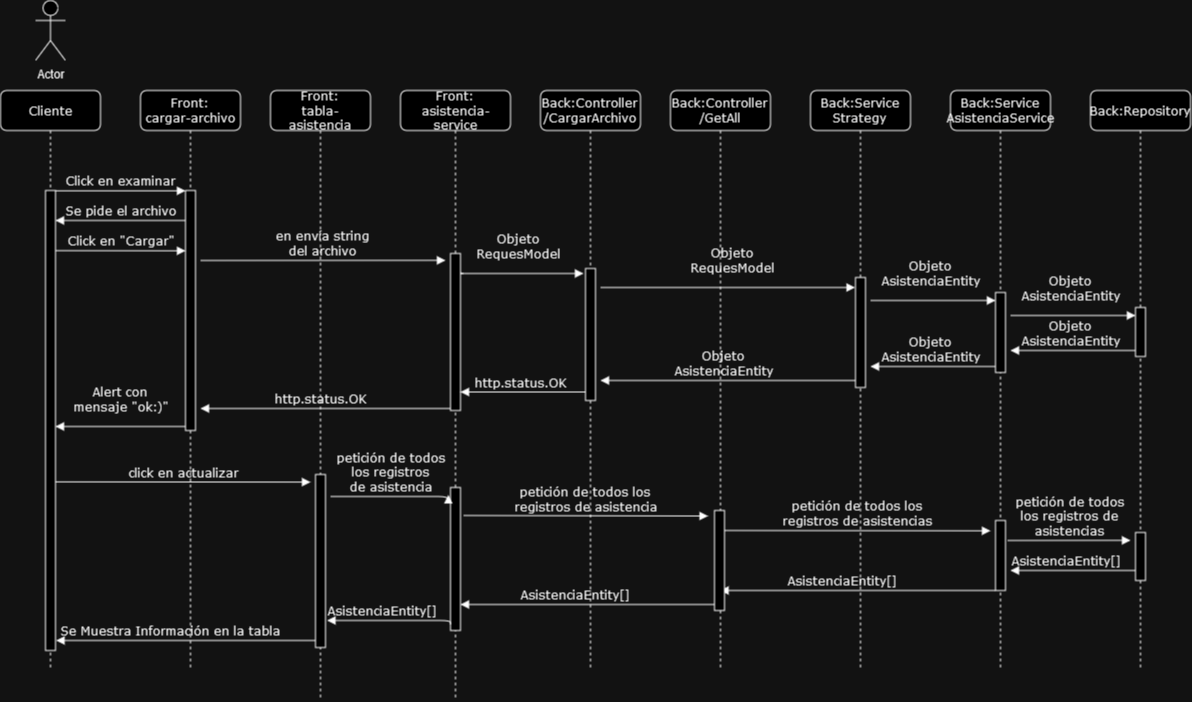

The diagram above was exported from draw.io. Its source (the exported page's mxGraphModel, read from the mxfile embedded in the PNG):
<mxGraphModel dx="913" dy="1311" grid="1" gridSize="10" guides="1" tooltips="1" connect="1" arrows="1" fold="1" page="1" pageScale="1" pageWidth="1100" pageHeight="850" background="none" math="0" shadow="0">
  <root>
    <mxCell id="0" />
    <mxCell id="1" parent="0" />
    <mxCell id="7baba1c4bc27f4b0-2" value="Front:&lt;br&gt;cargar-archivo" style="shape=umlLifeline;perimeter=lifelinePerimeter;whiteSpace=wrap;html=1;container=1;collapsible=0;recursiveResize=0;outlineConnect=0;rounded=1;shadow=0;comic=0;labelBackgroundColor=none;strokeWidth=1;fontFamily=Verdana;fontSize=12;align=center;" parent="1" vertex="1">
      <mxGeometry x="140" y="80" width="100" height="580" as="geometry" />
    </mxCell>
    <mxCell id="7baba1c4bc27f4b0-10" value="" style="html=1;points=[];perimeter=orthogonalPerimeter;rounded=0;shadow=0;comic=0;labelBackgroundColor=none;strokeWidth=1;fontFamily=Verdana;fontSize=12;align=center;" parent="7baba1c4bc27f4b0-2" vertex="1">
      <mxGeometry x="45" y="100" width="10" height="240" as="geometry" />
    </mxCell>
    <mxCell id="cNLN3sux4mF9J1AOiE0T-23" value="Alert con&lt;br&gt;mensaje &quot;ok:)&quot;" style="html=1;verticalAlign=bottom;endArrow=none;entryX=0;entryY=0;labelBackgroundColor=none;fontFamily=Verdana;fontSize=12;edgeStyle=elbowEdgeStyle;elbow=vertical;startArrow=block;startFill=1;endFill=0;" edge="1" parent="7baba1c4bc27f4b0-2">
      <mxGeometry y="10" relative="1" as="geometry">
        <mxPoint x="-85" y="336" as="sourcePoint" />
        <mxPoint x="45" y="336" as="targetPoint" />
        <Array as="points">
          <mxPoint x="-20" y="336" />
        </Array>
        <mxPoint as="offset" />
      </mxGeometry>
    </mxCell>
    <mxCell id="cNLN3sux4mF9J1AOiE0T-27" value="click en actualizar" style="html=1;verticalAlign=bottom;endArrow=block;labelBackgroundColor=none;fontFamily=Verdana;fontSize=12;edgeStyle=elbowEdgeStyle;elbow=vertical;" edge="1" parent="7baba1c4bc27f4b0-2">
      <mxGeometry relative="1" as="geometry">
        <mxPoint x="-85" y="391.36" as="sourcePoint" />
        <mxPoint x="170" y="392" as="targetPoint" />
      </mxGeometry>
    </mxCell>
    <mxCell id="7baba1c4bc27f4b0-3" value="Front:&lt;br&gt;asistencia-service" style="shape=umlLifeline;perimeter=lifelinePerimeter;whiteSpace=wrap;html=1;container=1;collapsible=0;recursiveResize=0;outlineConnect=0;rounded=1;shadow=0;comic=0;labelBackgroundColor=none;strokeWidth=1;fontFamily=Verdana;fontSize=12;align=center;" parent="1" vertex="1">
      <mxGeometry x="400" y="80" width="110" height="610" as="geometry" />
    </mxCell>
    <mxCell id="7baba1c4bc27f4b0-17" value="Objeto &lt;br&gt;RequesModel" style="html=1;verticalAlign=bottom;endArrow=block;labelBackgroundColor=none;fontFamily=Verdana;fontSize=12;edgeStyle=elbowEdgeStyle;elbow=vertical;" parent="7baba1c4bc27f4b0-3" edge="1">
      <mxGeometry y="10" relative="1" as="geometry">
        <mxPoint x="63" y="183" as="sourcePoint" />
        <Array as="points">
          <mxPoint x="58" y="183" />
        </Array>
        <mxPoint x="183" y="183" as="targetPoint" />
        <mxPoint as="offset" />
      </mxGeometry>
    </mxCell>
    <mxCell id="7baba1c4bc27f4b0-13" value="" style="html=1;points=[];perimeter=orthogonalPerimeter;rounded=0;shadow=0;comic=0;labelBackgroundColor=none;strokeWidth=1;fontFamily=Verdana;fontSize=12;align=center;" parent="7baba1c4bc27f4b0-3" vertex="1">
      <mxGeometry x="50" y="163" width="10" height="157" as="geometry" />
    </mxCell>
    <mxCell id="cNLN3sux4mF9J1AOiE0T-15" value="http.status.OK" style="html=1;verticalAlign=bottom;endArrow=none;labelBackgroundColor=none;fontFamily=Verdana;fontSize=12;edgeStyle=elbowEdgeStyle;elbow=vertical;startArrow=block;startFill=1;endFill=0;" edge="1" parent="7baba1c4bc27f4b0-3">
      <mxGeometry x="-0.04" relative="1" as="geometry">
        <mxPoint x="60" y="301.5" as="sourcePoint" />
        <Array as="points">
          <mxPoint x="115" y="301.5" />
        </Array>
        <mxPoint x="185" y="301.5" as="targetPoint" />
        <mxPoint as="offset" />
      </mxGeometry>
    </mxCell>
    <mxCell id="cNLN3sux4mF9J1AOiE0T-21" value="http.status.OK" style="html=1;verticalAlign=bottom;endArrow=none;labelBackgroundColor=none;fontFamily=Verdana;fontSize=12;edgeStyle=elbowEdgeStyle;elbow=vertical;startArrow=block;startFill=1;endFill=0;" edge="1" parent="7baba1c4bc27f4b0-3">
      <mxGeometry x="-0.04" relative="1" as="geometry">
        <mxPoint x="-200" y="318" as="sourcePoint" />
        <Array as="points">
          <mxPoint x="-20" y="318" />
        </Array>
        <mxPoint x="50" y="318" as="targetPoint" />
        <mxPoint as="offset" />
      </mxGeometry>
    </mxCell>
    <mxCell id="cNLN3sux4mF9J1AOiE0T-28" value="" style="html=1;points=[];perimeter=orthogonalPerimeter;rounded=0;shadow=0;comic=0;labelBackgroundColor=none;strokeWidth=1;fontFamily=Verdana;fontSize=12;align=center;" vertex="1" parent="7baba1c4bc27f4b0-3">
      <mxGeometry x="50" y="397" width="10" height="143" as="geometry" />
    </mxCell>
    <mxCell id="cNLN3sux4mF9J1AOiE0T-29" value="petición de todos&lt;br&gt;los registros &lt;br&gt;de asistencia" style="html=1;verticalAlign=bottom;endArrow=block;labelBackgroundColor=none;fontFamily=Verdana;fontSize=12;edgeStyle=elbowEdgeStyle;elbow=vertical;entryX=-0.213;entryY=0.052;entryDx=0;entryDy=0;entryPerimeter=0;" edge="1" parent="7baba1c4bc27f4b0-3" target="cNLN3sux4mF9J1AOiE0T-28">
      <mxGeometry relative="1" as="geometry">
        <mxPoint x="-69.99818181818154" y="405.9963636363635" as="sourcePoint" />
        <mxPoint x="40" y="406" as="targetPoint" />
        <Array as="points">
          <mxPoint y="406" />
        </Array>
      </mxGeometry>
    </mxCell>
    <mxCell id="cNLN3sux4mF9J1AOiE0T-40" value="AsistenciaEntity[]" style="html=1;verticalAlign=bottom;endArrow=none;labelBackgroundColor=none;fontFamily=Verdana;fontSize=12;edgeStyle=elbowEdgeStyle;elbow=vertical;startArrow=block;startFill=1;endFill=0;" edge="1" parent="7baba1c4bc27f4b0-3">
      <mxGeometry x="-0.12" relative="1" as="geometry">
        <mxPoint x="60.00043478260875" y="514.0000000000002" as="sourcePoint" />
        <Array as="points">
          <mxPoint x="294.37" y="514" />
        </Array>
        <mxPoint x="319.37" y="514" as="targetPoint" />
        <mxPoint as="offset" />
      </mxGeometry>
    </mxCell>
    <mxCell id="7baba1c4bc27f4b0-4" value="Back:Controller&lt;br&gt;/CargarArchivo" style="shape=umlLifeline;perimeter=lifelinePerimeter;whiteSpace=wrap;html=1;container=1;collapsible=0;recursiveResize=0;outlineConnect=0;rounded=1;shadow=0;comic=0;labelBackgroundColor=none;strokeWidth=1;fontFamily=Verdana;fontSize=12;align=center;" parent="1" vertex="1">
      <mxGeometry x="540" y="80" width="100" height="580" as="geometry" />
    </mxCell>
    <mxCell id="7baba1c4bc27f4b0-16" value="" style="html=1;points=[];perimeter=orthogonalPerimeter;rounded=0;shadow=0;comic=0;labelBackgroundColor=none;strokeWidth=1;fontFamily=Verdana;fontSize=12;align=center;" parent="7baba1c4bc27f4b0-4" vertex="1">
      <mxGeometry x="45" y="178" width="10" height="132" as="geometry" />
    </mxCell>
    <mxCell id="cNLN3sux4mF9J1AOiE0T-33" value="petición de todos los&lt;br&gt;registros de asistencia" style="html=1;verticalAlign=bottom;endArrow=block;labelBackgroundColor=none;fontFamily=Verdana;fontSize=12;edgeStyle=elbowEdgeStyle;elbow=vertical;" edge="1" parent="7baba1c4bc27f4b0-4">
      <mxGeometry relative="1" as="geometry">
        <mxPoint x="-76.99818181818154" y="424.9963636363635" as="sourcePoint" />
        <mxPoint x="167.5" y="425.304347826087" as="targetPoint" />
        <Array as="points" />
      </mxGeometry>
    </mxCell>
    <mxCell id="7baba1c4bc27f4b0-5" value="Back:Service&lt;br&gt;Strategy" style="shape=umlLifeline;perimeter=lifelinePerimeter;whiteSpace=wrap;html=1;container=1;collapsible=0;recursiveResize=0;outlineConnect=0;rounded=1;shadow=0;comic=0;labelBackgroundColor=none;strokeWidth=1;fontFamily=Verdana;fontSize=12;align=center;" parent="1" vertex="1">
      <mxGeometry x="810" y="80" width="100" height="580" as="geometry" />
    </mxCell>
    <mxCell id="7baba1c4bc27f4b0-19" value="" style="html=1;points=[];perimeter=orthogonalPerimeter;rounded=0;shadow=0;comic=0;labelBackgroundColor=none;strokeWidth=1;fontFamily=Verdana;fontSize=12;align=center;" parent="7baba1c4bc27f4b0-5" vertex="1">
      <mxGeometry x="45" y="187" width="10" height="110" as="geometry" />
    </mxCell>
    <mxCell id="cNLN3sux4mF9J1AOiE0T-32" value="Objeto &lt;br&gt;AsistenciaEntity" style="html=1;verticalAlign=bottom;endArrow=none;labelBackgroundColor=none;fontFamily=Verdana;fontSize=12;edgeStyle=elbowEdgeStyle;elbow=vertical;startArrow=block;startFill=1;endFill=0;" edge="1" parent="7baba1c4bc27f4b0-5">
      <mxGeometry x="-0.04" relative="1" as="geometry">
        <mxPoint x="-210" y="290" as="sourcePoint" />
        <Array as="points">
          <mxPoint x="-25" y="290" />
        </Array>
        <mxPoint x="45" y="290" as="targetPoint" />
        <mxPoint as="offset" />
      </mxGeometry>
    </mxCell>
    <mxCell id="7baba1c4bc27f4b0-6" value="Back:Service&lt;br&gt;AsistenciaService" style="shape=umlLifeline;perimeter=lifelinePerimeter;whiteSpace=wrap;html=1;container=1;collapsible=0;recursiveResize=0;outlineConnect=0;rounded=1;shadow=0;comic=0;labelBackgroundColor=none;strokeWidth=1;fontFamily=Verdana;fontSize=12;align=center;" parent="1" vertex="1">
      <mxGeometry x="950" y="80" width="100" height="580" as="geometry" />
    </mxCell>
    <mxCell id="7baba1c4bc27f4b0-28" value="" style="html=1;points=[];perimeter=orthogonalPerimeter;rounded=0;shadow=0;comic=0;labelBackgroundColor=none;strokeWidth=1;fontFamily=Verdana;fontSize=12;align=center;" parent="7baba1c4bc27f4b0-6" vertex="1">
      <mxGeometry x="45" y="202" width="10" height="80" as="geometry" />
    </mxCell>
    <mxCell id="cNLN3sux4mF9J1AOiE0T-13" value="Objeto &lt;br&gt;AsistenciaEntity" style="html=1;verticalAlign=bottom;endArrow=none;labelBackgroundColor=none;fontFamily=Verdana;fontSize=12;edgeStyle=elbowEdgeStyle;elbow=vertical;startArrow=block;startFill=1;endFill=0;" edge="1" parent="7baba1c4bc27f4b0-6">
      <mxGeometry x="-0.04" relative="1" as="geometry">
        <mxPoint x="-80" y="276" as="sourcePoint" />
        <Array as="points">
          <mxPoint x="-25" y="276" />
        </Array>
        <mxPoint x="45" y="276" as="targetPoint" />
        <mxPoint as="offset" />
      </mxGeometry>
    </mxCell>
    <mxCell id="cNLN3sux4mF9J1AOiE0T-35" value="" style="html=1;points=[];perimeter=orthogonalPerimeter;rounded=0;shadow=0;comic=0;labelBackgroundColor=none;strokeWidth=1;fontFamily=Verdana;fontSize=12;align=center;" vertex="1" parent="7baba1c4bc27f4b0-6">
      <mxGeometry x="45" y="430" width="10" height="70" as="geometry" />
    </mxCell>
    <mxCell id="cNLN3sux4mF9J1AOiE0T-39" value="AsistenciaEntity[]" style="html=1;verticalAlign=bottom;endArrow=none;labelBackgroundColor=none;fontFamily=Verdana;fontSize=12;edgeStyle=elbowEdgeStyle;elbow=vertical;startArrow=block;startFill=1;endFill=0;" edge="1" parent="7baba1c4bc27f4b0-6" source="cNLN3sux4mF9J1AOiE0T-30">
      <mxGeometry x="-0.12" relative="1" as="geometry">
        <mxPoint x="-80" y="500" as="sourcePoint" />
        <Array as="points">
          <mxPoint x="-25" y="500" />
        </Array>
        <mxPoint x="45" y="500" as="targetPoint" />
        <mxPoint as="offset" />
      </mxGeometry>
    </mxCell>
    <mxCell id="7baba1c4bc27f4b0-7" value="Back:Repository" style="shape=umlLifeline;perimeter=lifelinePerimeter;whiteSpace=wrap;html=1;container=1;collapsible=0;recursiveResize=0;outlineConnect=0;rounded=1;shadow=0;comic=0;labelBackgroundColor=none;strokeWidth=1;fontFamily=Verdana;fontSize=12;align=center;" parent="1" vertex="1">
      <mxGeometry x="1090" y="80" width="100" height="580" as="geometry" />
    </mxCell>
    <mxCell id="7baba1c4bc27f4b0-25" value="" style="html=1;points=[];perimeter=orthogonalPerimeter;rounded=0;shadow=0;comic=0;labelBackgroundColor=none;strokeColor=#000000;strokeWidth=1;fillColor=#FFFFFF;fontFamily=Verdana;fontSize=12;fontColor=#000000;align=center;" parent="7baba1c4bc27f4b0-7" vertex="1">
      <mxGeometry x="45" y="217" width="10" height="49" as="geometry" />
    </mxCell>
    <mxCell id="cNLN3sux4mF9J1AOiE0T-11" value="Objeto &lt;br&gt;AsistenciaEntity" style="html=1;verticalAlign=bottom;endArrow=none;labelBackgroundColor=none;fontFamily=Verdana;fontSize=12;edgeStyle=elbowEdgeStyle;elbow=vertical;startArrow=block;startFill=1;endFill=0;" edge="1" parent="7baba1c4bc27f4b0-7">
      <mxGeometry x="-0.04" relative="1" as="geometry">
        <mxPoint x="-80" y="260" as="sourcePoint" />
        <Array as="points">
          <mxPoint x="-25" y="260" />
        </Array>
        <mxPoint x="45" y="260" as="targetPoint" />
        <mxPoint as="offset" />
      </mxGeometry>
    </mxCell>
    <mxCell id="cNLN3sux4mF9J1AOiE0T-36" value="" style="html=1;points=[];perimeter=orthogonalPerimeter;rounded=0;shadow=0;comic=0;labelBackgroundColor=none;strokeColor=#000000;strokeWidth=1;fillColor=#FFFFFF;fontFamily=Verdana;fontSize=12;fontColor=#000000;align=center;" vertex="1" parent="7baba1c4bc27f4b0-7">
      <mxGeometry x="45" y="442" width="10" height="48" as="geometry" />
    </mxCell>
    <mxCell id="cNLN3sux4mF9J1AOiE0T-37" value="petición de todos&lt;br&gt;los registros de&lt;br&gt;asistencias" style="html=1;verticalAlign=bottom;endArrow=block;labelBackgroundColor=none;fontFamily=Verdana;fontSize=12;edgeStyle=elbowEdgeStyle;elbow=vertical;" edge="1" parent="7baba1c4bc27f4b0-7">
      <mxGeometry relative="1" as="geometry">
        <mxPoint x="-82.99818181818159" y="449.9963636363635" as="sourcePoint" />
        <mxPoint x="40" y="450" as="targetPoint" />
        <Array as="points" />
      </mxGeometry>
    </mxCell>
    <mxCell id="7baba1c4bc27f4b0-8" value="Cliente" style="shape=umlLifeline;perimeter=lifelinePerimeter;whiteSpace=wrap;html=1;container=1;collapsible=0;recursiveResize=0;outlineConnect=0;rounded=1;shadow=0;comic=0;labelBackgroundColor=none;strokeWidth=1;fontFamily=Verdana;fontSize=12;align=center;" parent="1" vertex="1">
      <mxGeometry y="80" width="100" height="580" as="geometry" />
    </mxCell>
    <mxCell id="7baba1c4bc27f4b0-9" value="" style="html=1;points=[];perimeter=orthogonalPerimeter;rounded=0;shadow=0;comic=0;labelBackgroundColor=none;strokeWidth=1;fontFamily=Verdana;fontSize=12;align=center;" parent="7baba1c4bc27f4b0-8" vertex="1">
      <mxGeometry x="45" y="100" width="10" height="460" as="geometry" />
    </mxCell>
    <mxCell id="7baba1c4bc27f4b0-22" value="" style="html=1;points=[];perimeter=orthogonalPerimeter;rounded=0;shadow=0;comic=0;labelBackgroundColor=none;strokeWidth=1;fontFamily=Verdana;fontSize=12;align=center;" parent="1" vertex="1">
      <mxGeometry x="585" y="440" width="10" as="geometry" />
    </mxCell>
    <mxCell id="7baba1c4bc27f4b0-11" value="Click en examinar" style="html=1;verticalAlign=bottom;endArrow=block;entryX=0;entryY=0;labelBackgroundColor=none;fontFamily=Verdana;fontSize=12;edgeStyle=elbowEdgeStyle;elbow=vertical;" parent="1" source="7baba1c4bc27f4b0-9" target="7baba1c4bc27f4b0-10" edge="1">
      <mxGeometry relative="1" as="geometry">
        <mxPoint x="120" y="190" as="sourcePoint" />
      </mxGeometry>
    </mxCell>
    <mxCell id="cNLN3sux4mF9J1AOiE0T-1" value="Actor" style="shape=umlActor;verticalLabelPosition=bottom;verticalAlign=top;html=1;outlineConnect=0;" vertex="1" parent="1">
      <mxGeometry x="35" y="-10" width="30" height="60" as="geometry" />
    </mxCell>
    <mxCell id="cNLN3sux4mF9J1AOiE0T-3" value="Se pide el archivo" style="html=1;verticalAlign=bottom;endArrow=none;entryX=0;entryY=0;labelBackgroundColor=none;fontFamily=Verdana;fontSize=12;edgeStyle=elbowEdgeStyle;elbow=vertical;startArrow=block;startFill=1;endFill=0;" edge="1" parent="1">
      <mxGeometry relative="1" as="geometry">
        <mxPoint x="55" y="210" as="sourcePoint" />
        <mxPoint x="185" y="210" as="targetPoint" />
        <Array as="points">
          <mxPoint x="120" y="210" />
        </Array>
        <mxPoint as="offset" />
      </mxGeometry>
    </mxCell>
    <mxCell id="cNLN3sux4mF9J1AOiE0T-6" value="Objeto &lt;br&gt;RequesModel" style="html=1;verticalAlign=bottom;endArrow=block;labelBackgroundColor=none;fontFamily=Verdana;fontSize=12;edgeStyle=elbowEdgeStyle;elbow=vertical;" edge="1" parent="1">
      <mxGeometry x="0.037" y="10" relative="1" as="geometry">
        <mxPoint x="600" y="277" as="sourcePoint" />
        <Array as="points">
          <mxPoint x="645" y="277" />
        </Array>
        <mxPoint x="854.5" y="277" as="targetPoint" />
        <mxPoint as="offset" />
      </mxGeometry>
    </mxCell>
    <mxCell id="cNLN3sux4mF9J1AOiE0T-7" value="Objeto &lt;br&gt;AsistenciaEntity" style="html=1;verticalAlign=bottom;endArrow=block;labelBackgroundColor=none;fontFamily=Verdana;fontSize=12;edgeStyle=elbowEdgeStyle;elbow=vertical;" edge="1" parent="1">
      <mxGeometry x="-0.04" y="10" relative="1" as="geometry">
        <mxPoint x="870" y="290" as="sourcePoint" />
        <Array as="points">
          <mxPoint x="925" y="290" />
        </Array>
        <mxPoint x="995" y="290" as="targetPoint" />
        <mxPoint as="offset" />
      </mxGeometry>
    </mxCell>
    <mxCell id="cNLN3sux4mF9J1AOiE0T-8" value="Objeto &lt;br&gt;AsistenciaEntity" style="html=1;verticalAlign=bottom;endArrow=block;labelBackgroundColor=none;fontFamily=Verdana;fontSize=12;edgeStyle=elbowEdgeStyle;elbow=vertical;" edge="1" parent="1">
      <mxGeometry x="-0.04" y="10" relative="1" as="geometry">
        <mxPoint x="1010" y="305" as="sourcePoint" />
        <Array as="points">
          <mxPoint x="1065" y="305" />
        </Array>
        <mxPoint x="1135" y="305" as="targetPoint" />
        <mxPoint as="offset" />
      </mxGeometry>
    </mxCell>
    <mxCell id="cNLN3sux4mF9J1AOiE0T-24" value="Front:&lt;br&gt;tabla-asistencia" style="shape=umlLifeline;perimeter=lifelinePerimeter;whiteSpace=wrap;html=1;container=1;collapsible=0;recursiveResize=0;outlineConnect=0;rounded=1;shadow=0;comic=0;labelBackgroundColor=none;strokeWidth=1;fontFamily=Verdana;fontSize=12;align=center;" vertex="1" parent="1">
      <mxGeometry x="270" y="80" width="100" height="610" as="geometry" />
    </mxCell>
    <mxCell id="cNLN3sux4mF9J1AOiE0T-25" value="" style="html=1;points=[];perimeter=orthogonalPerimeter;rounded=0;shadow=0;comic=0;labelBackgroundColor=none;strokeWidth=1;fontFamily=Verdana;fontSize=12;align=center;" vertex="1" parent="cNLN3sux4mF9J1AOiE0T-24">
      <mxGeometry x="45" y="384" width="10" height="173" as="geometry" />
    </mxCell>
    <mxCell id="cNLN3sux4mF9J1AOiE0T-44" value="Se Muestra Información en la tabla" style="html=1;verticalAlign=bottom;endArrow=none;labelBackgroundColor=none;fontFamily=Verdana;fontSize=12;edgeStyle=elbowEdgeStyle;elbow=vertical;startArrow=block;startFill=1;endFill=0;" edge="1" parent="cNLN3sux4mF9J1AOiE0T-24">
      <mxGeometry x="-0.12" relative="1" as="geometry">
        <mxPoint x="-214.36956521739125" y="550.0000000000002" as="sourcePoint" />
        <Array as="points">
          <mxPoint x="20.000000000000004" y="550" />
        </Array>
        <mxPoint x="45.00000000000001" y="550" as="targetPoint" />
        <mxPoint as="offset" />
      </mxGeometry>
    </mxCell>
    <mxCell id="cNLN3sux4mF9J1AOiE0T-30" value="Back:Controller&lt;br&gt;/GetAll" style="shape=umlLifeline;perimeter=lifelinePerimeter;whiteSpace=wrap;html=1;container=1;collapsible=0;recursiveResize=0;outlineConnect=0;rounded=1;shadow=0;comic=0;labelBackgroundColor=none;strokeWidth=1;fontFamily=Verdana;fontSize=12;align=center;" vertex="1" parent="1">
      <mxGeometry x="670" y="80" width="100" height="580" as="geometry" />
    </mxCell>
    <mxCell id="cNLN3sux4mF9J1AOiE0T-31" value="" style="html=1;points=[];perimeter=orthogonalPerimeter;rounded=0;shadow=0;comic=0;labelBackgroundColor=none;strokeWidth=1;fontFamily=Verdana;fontSize=12;align=center;" vertex="1" parent="cNLN3sux4mF9J1AOiE0T-30">
      <mxGeometry x="44" y="420" width="10" height="100" as="geometry" />
    </mxCell>
    <mxCell id="cNLN3sux4mF9J1AOiE0T-34" value="petición de todos los &lt;br&gt;registros de asistencias" style="html=1;verticalAlign=bottom;endArrow=block;labelBackgroundColor=none;fontFamily=Verdana;fontSize=12;edgeStyle=elbowEdgeStyle;elbow=vertical;" edge="1" parent="cNLN3sux4mF9J1AOiE0T-30">
      <mxGeometry relative="1" as="geometry">
        <mxPoint x="54.00181818181841" y="439.9963636363635" as="sourcePoint" />
        <mxPoint x="320" y="440" as="targetPoint" />
        <Array as="points" />
      </mxGeometry>
    </mxCell>
    <mxCell id="cNLN3sux4mF9J1AOiE0T-4" value="Click en &quot;Cargar&quot;" style="html=1;verticalAlign=bottom;endArrow=block;entryX=0;entryY=0;labelBackgroundColor=none;fontFamily=Verdana;fontSize=12;edgeStyle=elbowEdgeStyle;elbow=vertical;" edge="1" parent="1">
      <mxGeometry relative="1" as="geometry">
        <mxPoint x="55" y="240.13" as="sourcePoint" />
        <mxPoint x="185" y="240.13" as="targetPoint" />
      </mxGeometry>
    </mxCell>
    <mxCell id="7baba1c4bc27f4b0-14" value="en envía string&lt;br&gt; del archivo" style="html=1;verticalAlign=bottom;endArrow=block;entryX=0;entryY=0;labelBackgroundColor=none;fontFamily=Verdana;fontSize=12;edgeStyle=elbowEdgeStyle;elbow=vertical;" parent="1" edge="1">
      <mxGeometry relative="1" as="geometry">
        <mxPoint x="200" y="250" as="sourcePoint" />
        <mxPoint x="445" y="250.00000000000023" as="targetPoint" />
      </mxGeometry>
    </mxCell>
    <mxCell id="cNLN3sux4mF9J1AOiE0T-38" value="AsistenciaEntity[]" style="html=1;verticalAlign=bottom;endArrow=none;labelBackgroundColor=none;fontFamily=Verdana;fontSize=12;edgeStyle=elbowEdgeStyle;elbow=vertical;startArrow=block;startFill=1;endFill=0;" edge="1" parent="1">
      <mxGeometry x="-0.12" relative="1" as="geometry">
        <mxPoint x="1010" y="560" as="sourcePoint" />
        <Array as="points">
          <mxPoint x="1065" y="560" />
        </Array>
        <mxPoint x="1135" y="560" as="targetPoint" />
        <mxPoint as="offset" />
      </mxGeometry>
    </mxCell>
    <mxCell id="cNLN3sux4mF9J1AOiE0T-42" value="AsistenciaEntity[]" style="html=1;verticalAlign=bottom;endArrow=none;labelBackgroundColor=none;fontFamily=Verdana;fontSize=12;edgeStyle=elbowEdgeStyle;elbow=vertical;startArrow=block;startFill=1;endFill=0;entryX=-0.126;entryY=0.729;entryDx=0;entryDy=0;entryPerimeter=0;" edge="1" parent="1">
      <mxGeometry x="-0.1431" relative="1" as="geometry">
        <mxPoint x="326.57043478260874" y="610.0000000000002" as="sourcePoint" />
        <Array as="points">
          <mxPoint x="560.94" y="610" />
        </Array>
        <mxPoint x="449.9999999999998" y="614.2199999999998" as="targetPoint" />
        <mxPoint as="offset" />
      </mxGeometry>
    </mxCell>
  </root>
</mxGraphModel>